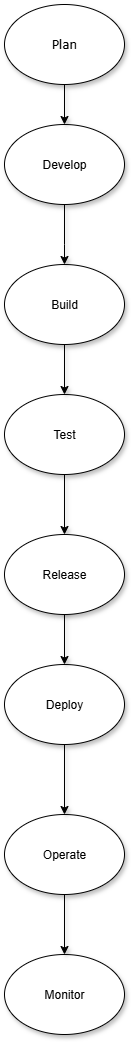

The diagram above was exported from draw.io. Its source (the exported page's mxGraphModel, read from the mxfile embedded in the PNG):
<mxGraphModel dx="786" dy="463" grid="1" gridSize="10" guides="1" tooltips="1" connect="1" arrows="1" fold="1" page="1" pageScale="1" pageWidth="850" pageHeight="1100" math="0" shadow="0">
  <root>
    <mxCell id="0" />
    <mxCell id="1" parent="0" />
    <mxCell id="idE3zoc71DwKRF91b9kx-5" value="Plan" style="ellipse;whiteSpace=wrap;html=1;fontFamily=Verdana;shadow=1;" parent="1" vertex="1">
      <mxGeometry x="360" y="20" width="120" height="80" as="geometry" />
    </mxCell>
    <mxCell id="idE3zoc71DwKRF91b9kx-6" value="Develop" style="ellipse;whiteSpace=wrap;html=1;shadow=1;" parent="1" vertex="1">
      <mxGeometry x="360" y="140" width="120" height="80" as="geometry" />
    </mxCell>
    <mxCell id="idE3zoc71DwKRF91b9kx-7" value="Build" style="ellipse;whiteSpace=wrap;html=1;shadow=1;" parent="1" vertex="1">
      <mxGeometry x="360" y="280" width="120" height="80" as="geometry" />
    </mxCell>
    <mxCell id="idE3zoc71DwKRF91b9kx-8" value="Test" style="ellipse;whiteSpace=wrap;html=1;shadow=1;" parent="1" vertex="1">
      <mxGeometry x="360" y="410" width="120" height="80" as="geometry" />
    </mxCell>
    <mxCell id="idE3zoc71DwKRF91b9kx-10" value="Deploy" style="ellipse;whiteSpace=wrap;html=1;shadow=1;" parent="1" vertex="1">
      <mxGeometry x="360" y="680" width="120" height="80" as="geometry" />
    </mxCell>
    <mxCell id="idE3zoc71DwKRF91b9kx-12" value="" style="endArrow=classic;html=1;rounded=0;exitX=0.5;exitY=1;exitDx=0;exitDy=0;entryX=0.5;entryY=0;entryDx=0;entryDy=0;shadow=1;" parent="1" source="idE3zoc71DwKRF91b9kx-5" target="idE3zoc71DwKRF91b9kx-6" edge="1">
      <mxGeometry width="50" height="50" relative="1" as="geometry">
        <mxPoint x="570" y="110" as="sourcePoint" />
        <mxPoint x="620" y="60" as="targetPoint" />
      </mxGeometry>
    </mxCell>
    <mxCell id="idE3zoc71DwKRF91b9kx-13" value="" style="endArrow=classic;html=1;rounded=0;exitX=0.5;exitY=1;exitDx=0;exitDy=0;shadow=1;" parent="1" source="idE3zoc71DwKRF91b9kx-6" edge="1">
      <mxGeometry width="50" height="50" relative="1" as="geometry">
        <mxPoint x="420" y="270" as="sourcePoint" />
        <mxPoint x="420" y="280" as="targetPoint" />
        <Array as="points">
          <mxPoint x="420" y="260" />
        </Array>
      </mxGeometry>
    </mxCell>
    <mxCell id="idE3zoc71DwKRF91b9kx-14" value="" style="endArrow=classic;html=1;rounded=0;entryX=0.5;entryY=0;entryDx=0;entryDy=0;exitX=0.5;exitY=1;exitDx=0;exitDy=0;shadow=1;" parent="1" source="idE3zoc71DwKRF91b9kx-7" target="idE3zoc71DwKRF91b9kx-8" edge="1">
      <mxGeometry width="50" height="50" relative="1" as="geometry">
        <mxPoint x="410" y="409" as="sourcePoint" />
        <mxPoint x="430" y="420" as="targetPoint" />
      </mxGeometry>
    </mxCell>
    <mxCell id="idE3zoc71DwKRF91b9kx-15" value="" style="endArrow=classic;html=1;rounded=0;exitX=0.5;exitY=1;exitDx=0;exitDy=0;shadow=1;" parent="1" source="idE3zoc71DwKRF91b9kx-9" edge="1">
      <mxGeometry width="50" height="50" relative="1" as="geometry">
        <mxPoint x="420" y="550" as="sourcePoint" />
        <mxPoint x="420" y="620" as="targetPoint" />
      </mxGeometry>
    </mxCell>
    <mxCell id="idE3zoc71DwKRF91b9kx-18" value="" style="endArrow=classic;html=1;rounded=0;entryX=0.5;entryY=0;entryDx=0;entryDy=0;exitX=0.5;exitY=1;exitDx=0;exitDy=0;shadow=1;" parent="1" source="idE3zoc71DwKRF91b9kx-9" target="idE3zoc71DwKRF91b9kx-10" edge="1">
      <mxGeometry width="50" height="50" relative="1" as="geometry">
        <mxPoint x="420" y="700" as="sourcePoint" />
        <mxPoint x="410" y="760" as="targetPoint" />
      </mxGeometry>
    </mxCell>
    <mxCell id="idE3zoc71DwKRF91b9kx-19" value="Operate" style="ellipse;whiteSpace=wrap;html=1;shadow=1;" parent="1" vertex="1">
      <mxGeometry x="360" y="830" width="120" height="80" as="geometry" />
    </mxCell>
    <mxCell id="idE3zoc71DwKRF91b9kx-21" value="" style="endArrow=classic;html=1;rounded=0;exitX=0.5;exitY=1;exitDx=0;exitDy=0;shadow=1;" parent="1" source="idE3zoc71DwKRF91b9kx-8" target="idE3zoc71DwKRF91b9kx-9" edge="1">
      <mxGeometry width="50" height="50" relative="1" as="geometry">
        <mxPoint x="420" y="490" as="sourcePoint" />
        <mxPoint x="420" y="620" as="targetPoint" />
      </mxGeometry>
    </mxCell>
    <mxCell id="idE3zoc71DwKRF91b9kx-9" value="Release" style="ellipse;whiteSpace=wrap;html=1;shadow=1;" parent="1" vertex="1">
      <mxGeometry x="360" y="550" width="120" height="80" as="geometry" />
    </mxCell>
    <mxCell id="idE3zoc71DwKRF91b9kx-22" value="Monitor" style="ellipse;whiteSpace=wrap;html=1;shadow=1;" parent="1" vertex="1">
      <mxGeometry x="360" y="970" width="120" height="80" as="geometry" />
    </mxCell>
    <mxCell id="idE3zoc71DwKRF91b9kx-23" value="" style="endArrow=classic;html=1;rounded=0;entryX=0.5;entryY=0;entryDx=0;entryDy=0;exitX=0.5;exitY=1;exitDx=0;exitDy=0;shadow=1;" parent="1" source="idE3zoc71DwKRF91b9kx-19" target="idE3zoc71DwKRF91b9kx-22" edge="1">
      <mxGeometry width="50" height="50" relative="1" as="geometry">
        <mxPoint x="360" y="1010" as="sourcePoint" />
        <mxPoint x="410" y="960" as="targetPoint" />
      </mxGeometry>
    </mxCell>
    <mxCell id="idE3zoc71DwKRF91b9kx-24" value="" style="endArrow=classic;html=1;rounded=0;exitX=0.5;exitY=1;exitDx=0;exitDy=0;entryX=0.5;entryY=0;entryDx=0;entryDy=0;shadow=1;" parent="1" source="idE3zoc71DwKRF91b9kx-10" target="idE3zoc71DwKRF91b9kx-19" edge="1">
      <mxGeometry width="50" height="50" relative="1" as="geometry">
        <mxPoint x="360" y="680" as="sourcePoint" />
        <mxPoint x="410" y="630" as="targetPoint" />
      </mxGeometry>
    </mxCell>
  </root>
</mxGraphModel>